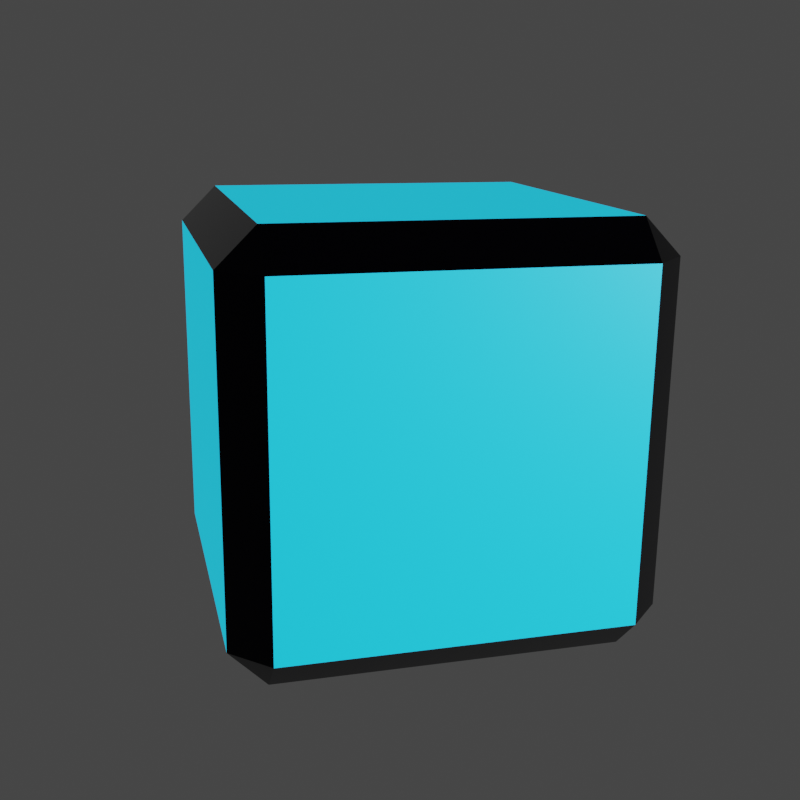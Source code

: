 # Source: ammo.blend  (saved by Blender 2.91.10; exported with 4.5.12 LTS)
import bpy
from mathutils import Matrix  # noqa: F401  (used for matrix-valued properties, if any)

bpy.ops.wm.read_factory_settings(use_empty=True)
scene = bpy.context.scene
scene.name = 'Scene'

# ---- collections
col_collection = bpy.data.collections.new('Collection'); scene.collection.children.link(col_collection)

# ---- materials (node trees are filled in below, after node groups)
mat_ammometal = bpy.data.materials.new('AmmoMetal')
mat_ammometal.use_transparent_shadow = False
mat_ammoglow = bpy.data.materials.new('AmmoGlow')
mat_ammoglow.use_transparent_shadow = False
mat_ammoboxblue = bpy.data.materials.new('AmmoBoxBlue')
mat_ammoboxblue.use_transparent_shadow = False
mat_ammoboxblack = bpy.data.materials.new('AmmoBoxBlack')
mat_ammoboxblack.use_transparent_shadow = False

# ---- material node trees
mat_ammometal.use_nodes = True; mat_ammometal.node_tree.nodes.clear()
_N = mat_ammometal.node_tree.nodes; _L = mat_ammometal.node_tree.links
n0 = _N.new('ShaderNodeBsdfPrincipled'); n0.name = 'Principled BSDF'; n0.location = (10, 300)
n0.distribution = 'GGX'
n0.subsurface_method = 'BURLEY'
n0.inputs[0].default_value = (0.001223, 0.0007142, 0.008849, 1.0)
n0.inputs[1].default_value = 0.9146
n0.inputs[2].default_value = 0.5754
n0.inputs[3].default_value = 1.45
n0.inputs[13].default_value = 0.7513
n0.inputs[27].default_value = (0.0, 0.0, 0.0, 1.0)
n0.inputs[28].default_value = 1.0
n1 = _N.new('ShaderNodeOutputMaterial'); n1.name = 'Material Output'; n1.location = (300, 300)
_L.new(n0.outputs[0], n1.inputs[0])
n1.is_active_output = True
mat_ammoglow.use_nodes = True; mat_ammoglow.node_tree.nodes.clear()
_N = mat_ammoglow.node_tree.nodes; _L = mat_ammoglow.node_tree.links
n0 = _N.new('ShaderNodeOutputMaterial'); n0.name = 'Material Output'; n0.location = (300, 300)
n1 = _N.new('ShaderNodeBsdfPrincipled'); n1.name = 'Principled BSDF'; n1.location = (10, 300)
n1.distribution = 'GGX'
n1.subsurface_method = 'BURLEY'
n1.inputs[0].default_value = (0.8, 0.7793, 0.003938, 1.0)
n1.inputs[3].default_value = 1.45
n1.inputs[27].default_value = (0.7991, 0.7758, 0.004025, 1.0)
n1.inputs[28].default_value = 21.6
_L.new(n1.outputs[0], n0.inputs[0])
n0.is_active_output = True
mat_ammoboxblue.use_nodes = True; mat_ammoboxblue.node_tree.nodes.clear()
_N = mat_ammoboxblue.node_tree.nodes; _L = mat_ammoboxblue.node_tree.links
n0 = _N.new('ShaderNodeBsdfPrincipled'); n0.name = 'Principled BSDF'; n0.location = (10, 300)
n0.distribution = 'GGX'
n0.subsurface_method = 'BURLEY'
n0.inputs[0].default_value = (0.007931, 0.4977, 0.8, 1.0)
n0.inputs[3].default_value = 1.45
n0.inputs[27].default_value = (0.008023, 0.4969, 0.7991, 1.0)
n0.inputs[28].default_value = 1.0
n1 = _N.new('ShaderNodeOutputMaterial'); n1.name = 'Material Output'; n1.location = (300, 300)
_L.new(n0.outputs[0], n1.inputs[0])
n1.is_active_output = True
mat_ammoboxblack.use_nodes = True; mat_ammoboxblack.node_tree.nodes.clear()
_N = mat_ammoboxblack.node_tree.nodes; _L = mat_ammoboxblack.node_tree.links
n0 = _N.new('ShaderNodeBsdfPrincipled'); n0.name = 'Principled BSDF'; n0.location = (10, 300)
n0.distribution = 'GGX'
n0.subsurface_method = 'BURLEY'
n0.inputs[0].default_value = (0.0007459, 0.0004899, 0.003442, 1.0)
n0.inputs[1].default_value = 0.8818
n0.inputs[2].default_value = 0.1
n0.inputs[3].default_value = 1.45
n0.inputs[13].default_value = 0.8273
n0.inputs[27].default_value = (0.0, 0.0, 0.0, 1.0)
n0.inputs[28].default_value = 1.0
n1 = _N.new('ShaderNodeOutputMaterial'); n1.name = 'Material Output'; n1.location = (300, 300)
_L.new(n0.outputs[0], n1.inputs[0])
n1.is_active_output = True

# ---- world
world_world = bpy.data.worlds.new('World'); scene.world = world_world
world_world.use_nodes = True; world_world.node_tree.nodes.clear()
_N = world_world.node_tree.nodes; _L = world_world.node_tree.links
n0 = _N.new('ShaderNodeOutputWorld'); n0.name = 'World Output'; n0.location = (300, 300)
n1 = _N.new('ShaderNodeBackground'); n1.name = 'Background'; n1.location = (10, 300)
n1.inputs[0].default_value = (0.05088, 0.05088, 0.05088, 1.0)
_L.new(n1.outputs[0], n0.inputs[0])
n0.is_active_output = True
world_world.color = (0.05088, 0.05088, 0.05088)
world_world.use_sun_shadow = False
world_world.sun_shadow_jitter_overblur = 0.0

# ---- cameras
cam_camera = bpy.data.cameras.new('Camera')
cam_camera.clip_end = 100.0
cam_camera.ortho_scale = 7.314

# ---- lights
light_light = bpy.data.lights.new('Light', 'POINT')
light_light.transmission_factor = 0.0
light_light.energy = 1000.0
light_light.shadow_soft_size = 0.1
light_light.shadow_maximum_resolution = 0.006
light_light.use_absolute_resolution = True

# ---- meshes
me_circle = bpy.data.meshes.new('Circle')
me_circle.from_pydata([(-1.012, 0.3183, 0.6047), (-1.059, 0.1984, 0.6475), (-1.073, 0.0633, 0.6523), (-1.052, -0.06648, 0.6182), (-0.9975, -0.1712, 0.5505), (-0.9192, -0.2349, 0.4595), (-0.8287, -0.2478, 0.3589), (-0.7396, -0.2081, 0.2642), (-0.6657, -0.1217, 0.1898), (-0.618, -0.001894, 0.1469), (-0.6039, 0.1332, 0.1422), (-0.6256, 0.263, 0.1762), (-0.6797, 0.3677, 0.244), (-0.758, 0.4314, 0.335), (-0.8485, 0.4443, 0.4355), (-0.9376, 0.4046, 0.5302), (-0.08794, 0.2517, 1.445), (-0.1356, 0.1319, 1.488), (-0.1497, -0.003251, 1.493), (-0.128, -0.133, 1.459), (-0.0739, -0.2377, 1.391), (0.004378, -0.3014, 1.3), (0.09494, -0.3144, 1.2), (0.184, -0.2747, 1.105), (0.258, -0.1883, 1.03), (0.3056, -0.06845, 0.9876), (0.3197, 0.06666, 0.9828), (0.298, 0.1964, 1.017), (0.2439, 0.3011, 1.085), (0.1656, 0.3648, 1.176), (0.07509, 0.3778, 1.276), (-0.01396, 0.3381, 1.371), (-0.05894, 0.2148, 1.411), (-0.0986, 0.1151, 1.446), (-0.1103, 0.002609, 1.45), (-0.09228, -0.1054, 1.422), (-0.04726, -0.1926, 1.365), (0.0179, -0.2456, 1.29), (0.09327, -0.2564, 1.206), (0.1674, -0.2233, 1.127), (0.229, -0.1514, 1.065), (0.2686, -0.05166, 1.03), (0.2803, 0.0608, 1.026), (0.2623, 0.1688, 1.054), (0.2173, 0.256, 1.11), (0.1521, 0.309, 1.186), (0.07675, 0.3198, 1.27), (0.002637, 0.2867, 1.349), (0.007762, 0.21, 1.471), (-0.0319, 0.1103, 1.507), (-0.04361, -0.002197, 1.511), (-0.02558, -0.1102, 1.483), (0.01944, -0.1974, 1.426), (0.0846, -0.2504, 1.35), (0.16, -0.2612, 1.267), (0.2341, -0.2281, 1.188), (0.2957, -0.1562, 1.126), (0.3353, -0.05646, 1.09), (0.347, 0.05599, 1.086), (0.329, 0.164, 1.115), (0.284, 0.2512, 1.171), (0.2188, 0.3042, 1.247), (0.1435, 0.315, 1.33), (0.06934, 0.2819, 1.409), (-0.01529, 0.2393, 1.499), (-0.06131, 0.1236, 1.54), (-0.07489, -0.006856, 1.545), (-0.05397, -0.1322, 1.512), (-0.001743, -0.2333, 1.447), (0.07385, -0.2948, 1.359), (0.1613, -0.3073, 1.262), (0.2473, -0.2689, 1.17), (0.3187, -0.1856, 1.098), (0.3647, -0.06981, 1.057), (0.3783, 0.06065, 1.052), (0.3574, 0.186, 1.085), (0.3052, 0.2871, 1.151), (0.2296, 0.3486, 1.239), (0.1421, 0.3611, 1.336), (0.05614, 0.3227, 1.427), (0.3902, 0.1066, 1.686), (0.368, 0.05064, 1.706), (0.3614, -0.01242, 1.708), (0.3715, -0.07299, 1.692), (0.3968, -0.1218, 1.661), (0.4333, -0.1516, 1.618), (0.4755, -0.1576, 1.571), (0.5171, -0.1391, 1.527), (0.5516, -0.09878, 1.492), (0.5739, -0.04284, 1.472), (0.5804, 0.02021, 1.47), (0.5703, 0.08078, 1.486), (0.5451, 0.1296, 1.518), (0.5086, 0.1594, 1.56), (0.4663, 0.1654, 1.607), (0.4247, 0.1469, 1.651), (0.564, -0.002808, 1.674), (0.06385, 0.2336, 1.571), (0.01784, 0.1179, 1.612), (0.1353, 0.317, 1.499), (0.3979, -0.1913, 1.17), (0.4439, -0.07552, 1.129), (0.004256, -0.01256, 1.617), (0.4575, 0.05495, 1.124), (0.02517, -0.1379, 1.584), (0.4365, 0.1803, 1.157), (0.0774, -0.239, 1.519), (0.3843, 0.2814, 1.223), (0.153, -0.3005, 1.431), (0.3087, 0.3429, 1.311), (0.2404, -0.313, 1.334), (0.2213, 0.3554, 1.408), (0.3264, -0.2746, 1.242), (1.073, 0.5801, 1.114), (0.9625, 0.6052, 1.189), (0.8406, 0.6569, 1.219), (0.7258, 0.7273, 1.201), (0.6357, 0.8056, 1.136), (0.5839, 0.88, 1.035), (0.5784, 0.9392, 0.9124), (0.62, 0.974, 0.7878), (0.7024, 0.9793, 0.6798), (0.8129, 0.9542, 0.6049), (0.9349, 0.9026, 0.5744), (1.05, 0.8322, 0.593), (1.14, 0.7538, 0.6579), (1.192, 0.6794, 0.7592), (1.197, 0.6203, 0.8815), (1.155, 0.5854, 1.006), (0.5234, -0.4407, 0.645), (0.4128, -0.4155, 0.7199), (0.2908, -0.3639, 0.7504), (0.1761, -0.2935, 0.7318), (0.08594, -0.2152, 0.6669), (0.03419, -0.1407, 0.5656), (0.0287, -0.0816, 0.4433), (0.07029, -0.04673, 0.3187), (0.1526, -0.04145, 0.2107), (0.2632, -0.06655, 0.1358), (0.3852, -0.1182, 0.1053), (0.5, -0.1886, 0.1239), (0.5901, -0.2669, 0.1888), (0.6418, -0.3414, 0.2901), (0.6473, -0.4005, 0.4123), (0.6057, -0.4354, 0.537), (0.4923, -0.4072, 0.6086), (0.4003, -0.3863, 0.6709), (0.2988, -0.3433, 0.6963), (0.2032, -0.2847, 0.6808), (0.1282, -0.2195, 0.6268), (0.08513, -0.1576, 0.5425), (0.08056, -0.1083, 0.4407), (0.1152, -0.07931, 0.337), (0.1837, -0.07491, 0.2471), (0.2758, -0.09581, 0.1848), (0.3773, -0.1388, 0.1594), (0.4728, -0.1974, 0.1749), (0.5478, -0.2626, 0.2289), (0.5909, -0.3245, 0.3132), (0.5955, -0.3738, 0.4149), (0.5608, -0.4028, 0.5187), (0.4526, -0.4809, 0.5747), (0.3606, -0.46, 0.6371), (0.2591, -0.417, 0.6624), (0.1635, -0.3584, 0.6469), (0.08851, -0.2932, 0.5929), (0.04543, -0.2313, 0.5086), (0.04086, -0.182, 0.4069), (0.07548, -0.153, 0.3031), (0.144, -0.1486, 0.2133), (0.2361, -0.1695, 0.1509), (0.3376, -0.2125, 0.1255), (0.4331, -0.2711, 0.141), (0.5081, -0.3363, 0.195), (0.5512, -0.3983, 0.2793), (0.5558, -0.4475, 0.3811), (0.5211, -0.4765, 0.4848), (0.4773, -0.5075, 0.6036), (0.3705, -0.4833, 0.676), (0.2528, -0.4334, 0.7054), (0.1419, -0.3654, 0.6874), (0.0549, -0.2898, 0.6248), (0.004929, -0.2179, 0.527), (-0.0003787, -0.1608, 0.4089), (0.03979, -0.1271, 0.2886), (0.1193, -0.122, 0.1843), (0.2261, -0.1463, 0.1119), (0.3439, -0.1962, 0.0825), (0.4547, -0.2641, 0.1005), (0.5417, -0.3398, 0.1631), (0.5917, -0.4116, 0.2609), (0.597, -0.4687, 0.379), (0.5568, -0.5024, 0.4993), (0.1948, -0.7607, 0.3332), (0.1432, -0.749, 0.3681), (0.08632, -0.7249, 0.3824), (0.03275, -0.692, 0.3737), (-0.009311, -0.6555, 0.3434), (-0.03346, -0.6207, 0.2961), (-0.03603, -0.5931, 0.2391), (-0.01662, -0.5769, 0.1809), (0.02182, -0.5744, 0.1305), (0.07342, -0.5861, 0.09553), (0.1303, -0.6102, 0.08131), (0.1839, -0.6431, 0.09), (0.226, -0.6796, 0.1203), (0.2501, -0.7144, 0.1676), (0.2527, -0.742, 0.2246), (0.2333, -0.7582, 0.2828), (0.05296, -0.7704, 0.1846), (0.4302, -0.595, 0.5634), (0.3234, -0.5707, 0.6358), (0.5097, -0.5899, 0.4591), (0.0722, -0.2095, 0.1441), (0.179, -0.2337, 0.07174), (0.2057, -0.5208, 0.6652), (0.2967, -0.2836, 0.04231), (0.09483, -0.4529, 0.6472), (0.4076, -0.3516, 0.06029), (0.007797, -0.3772, 0.5846), (0.4946, -0.4272, 0.123), (-0.04218, -0.3054, 0.4868), (0.5446, -0.4991, 0.2208), (-0.04748, -0.2483, 0.3687), (0.5499, -0.5562, 0.3388), (-0.007319, -0.2146, 0.2484), (-0.05157, 1.11, 0.3368), (-0.1849, 1.084, 0.3368), (-0.2979, 1.008, 0.3368), (-0.3734, 0.8953, 0.3368), (-0.3999, 0.762, 0.3368), (-0.3734, 0.6287, 0.3368), (-0.2979, 0.5157, 0.3368), (-0.1849, 0.4401, 0.3368), (-0.05157, 0.4136, 0.3368), (0.08173, 0.4401, 0.3368), (0.1947, 0.5157, 0.3368), (0.2703, 0.6287, 0.3368), (0.2968, 0.762, 0.3368), (0.2703, 0.8953, 0.3368), (0.1947, 1.008, 0.3368), (0.08173, 1.084, 0.3368), (-0.05157, 1.11, 1.587), (-0.1849, 1.084, 1.587), (-0.2979, 1.008, 1.587), (-0.3734, 0.8953, 1.587), (-0.3999, 0.762, 1.587), (-0.3734, 0.6287, 1.587), (-0.2979, 0.5157, 1.587), (-0.1849, 0.4401, 1.587), (-0.05157, 0.4136, 1.587), (0.08173, 0.4401, 1.587), (0.1947, 0.5157, 1.587), (0.2703, 0.6287, 1.587), (0.2968, 0.762, 1.587), (0.2703, 0.8953, 1.587), (0.1947, 1.008, 1.587), (0.08173, 1.084, 1.587), (-0.05157, 1.052, 1.587), (-0.1625, 1.03, 1.587), (-0.2566, 0.967, 1.587), (-0.3194, 0.8729, 1.587), (-0.3415, 0.762, 1.587), (-0.3194, 0.651, 1.587), (-0.2566, 0.557, 1.587), (-0.1625, 0.4941, 1.587), (-0.05157, 0.472, 1.587), (0.05938, 0.4941, 1.587), (0.1534, 0.557, 1.587), (0.2163, 0.651, 1.587), (0.2384, 0.762, 1.587), (0.2163, 0.8729, 1.587), (0.1534, 0.967, 1.587), (0.05938, 1.03, 1.587), (-0.05157, 1.052, 1.678), (-0.1625, 1.03, 1.678), (-0.2566, 0.967, 1.678), (-0.3194, 0.8729, 1.678), (-0.3415, 0.762, 1.678), (-0.3194, 0.651, 1.678), (-0.2566, 0.557, 1.678), (-0.1625, 0.4941, 1.678), (-0.05157, 0.472, 1.678), (0.05938, 0.4941, 1.678), (0.1534, 0.557, 1.678), (0.2163, 0.651, 1.678), (0.2384, 0.762, 1.678), (0.2163, 0.8729, 1.678), (0.1534, 0.967, 1.678), (0.05938, 1.03, 1.678), (-0.05157, 1.098, 1.678), (-0.1803, 1.073, 1.678), (-0.2894, 0.9998, 1.678), (-0.3623, 0.8907, 1.678), (-0.3879, 0.762, 1.678), (-0.3623, 0.6332, 1.678), (-0.2894, 0.5241, 1.678), (-0.1803, 0.4512, 1.678), (-0.05157, 0.4256, 1.678), (0.07715, 0.4512, 1.678), (0.1863, 0.5241, 1.678), (0.2592, 0.6332, 1.678), (0.2848, 0.762, 1.678), (0.2592, 0.8907, 1.678), (0.1863, 0.9998, 1.678), (0.07715, 1.073, 1.678), (-0.05157, 0.9245, 2.11), (-0.1138, 0.9122, 2.11), (-0.1665, 0.8769, 2.11), (-0.2018, 0.8242, 2.11), (-0.2141, 0.762, 2.11), (-0.2018, 0.6998, 2.11), (-0.1665, 0.647, 2.11), (-0.1138, 0.6118, 2.11), (-0.05157, 0.5994, 2.11), (0.01064, 0.6118, 2.11), (0.06338, 0.647, 2.11), (0.09862, 0.6998, 2.11), (0.111, 0.762, 2.11), (0.09862, 0.8242, 2.11), (0.06338, 0.8769, 2.11), (0.01064, 0.9122, 2.11), (-0.05157, 0.762, 2.236), (-0.05157, 1.098, 1.785), (-0.1803, 1.073, 1.785), (0.07715, 1.073, 1.785), (-0.05157, 0.4256, 1.785), (0.07715, 0.4512, 1.785), (-0.2894, 0.9998, 1.785), (0.1863, 0.5241, 1.785), (-0.3623, 0.8907, 1.785), (0.2592, 0.6332, 1.785), (-0.3879, 0.762, 1.785), (0.2848, 0.762, 1.785), (-0.3623, 0.6332, 1.785), (0.2592, 0.8907, 1.785), (-0.2894, 0.5241, 1.785), (0.1863, 0.9998, 1.785), (-0.1803, 0.4512, 1.785), (-0.1849, 1.084, 0.4376), (-0.2979, 1.008, 0.4376), (0.08173, 0.4401, 0.4376), (0.1947, 0.5157, 0.4376), (-0.3734, 0.8953, 0.4376), (0.2703, 0.6287, 0.4376), (-0.3999, 0.762, 0.4376), (0.2968, 0.762, 0.4376), (-0.3734, 0.6287, 0.4376), (0.2703, 0.8953, 0.4376), (-0.2979, 0.5157, 0.4376), (0.1947, 1.008, 0.4376), (-0.1849, 0.4401, 0.4376), (0.08173, 1.084, 0.4376), (-0.05157, 0.4136, 0.4376), (-0.05157, 1.11, 0.4376), (-1.007, 0.1946, 0.6953), (-1.021, 0.05952, 0.7001), (-0.5655, -0.005679, 0.1947), (-0.5514, 0.1294, 0.19), (-0.9991, -0.07026, 0.666), (-0.5731, 0.2592, 0.2241), (-0.945, -0.175, 0.5983), (-0.6272, 0.3639, 0.2918), (-0.8667, -0.2386, 0.5073), (-0.7054, 0.4276, 0.3828), (-0.7762, -0.2516, 0.4067), (-0.796, 0.4406, 0.4833), (-0.6871, -0.2119, 0.3121), (-0.8851, 0.4008, 0.578), (-0.6131, -0.1255, 0.2376), (-0.959, 0.3145, 0.6525), (0.9186, 0.5237, 1.152), (0.7967, 0.5754, 1.182), (0.769, 0.8727, 0.5674), (0.891, 0.821, 0.537), (0.6819, 0.6458, 1.163), (1.006, 0.7507, 0.5556), (0.5918, 0.7241, 1.099), (1.096, 0.6723, 0.6205), (0.54, 0.7985, 0.9972), (1.148, 0.5979, 0.7217), (0.5345, 0.8577, 0.875), (1.153, 0.5388, 0.844), (0.5761, 0.8925, 0.7504), (1.112, 0.5039, 0.9686), (0.6585, 0.8978, 0.6424), (1.029, 0.4986, 1.077)], [], [(356, 355, 17, 18), (358, 357, 25, 26), (359, 356, 18, 19), (360, 358, 26, 27), (361, 359, 19, 20), (362, 360, 27, 28), (363, 361, 20, 21), (364, 362, 28, 29), (365, 363, 21, 22), (366, 364, 29, 30), (367, 365, 22, 23), (368, 366, 30, 31), (369, 367, 23, 24), (355, 370, 16, 17), (370, 368, 31, 16), (357, 369, 24, 25), (24, 23, 39, 40), (17, 16, 32, 33), (16, 31, 47, 32), (25, 24, 40, 41), (18, 17, 33, 34), (26, 25, 41, 42), (19, 18, 34, 35), (27, 26, 42, 43), (20, 19, 35, 36), (28, 27, 43, 44), (21, 20, 36, 37), (29, 28, 44, 45), (22, 21, 37, 38), (30, 29, 45, 46), (23, 22, 38, 39), (31, 30, 46, 47), (45, 44, 60, 61), (38, 37, 53, 54), (46, 45, 61, 62), (39, 38, 54, 55), (47, 46, 62, 63), (40, 39, 55, 56), (33, 32, 48, 49), (32, 47, 63, 48), (41, 40, 56, 57), (34, 33, 49, 50), (42, 41, 57, 58), (35, 34, 50, 51), (43, 42, 58, 59), (36, 35, 51, 52), (44, 43, 59, 60), (37, 36, 52, 53), (59, 58, 74, 75), (52, 51, 67, 68), (60, 59, 75, 76), (53, 52, 68, 69), (61, 60, 76, 77), (54, 53, 69, 70), (62, 61, 77, 78), (55, 54, 70, 71), (63, 62, 78, 79), (56, 55, 71, 72), (49, 48, 64, 65), (48, 63, 79, 64), (57, 56, 72, 73), (50, 49, 65, 66), (58, 57, 73, 74), (51, 50, 66, 67), (98, 97, 80, 81), (97, 99, 95, 80), (101, 100, 88, 89), (102, 98, 81, 82), (103, 101, 89, 90), (104, 102, 82, 83), (105, 103, 90, 91), (106, 104, 83, 84), (107, 105, 91, 92), (108, 106, 84, 85), (109, 107, 92, 93), (110, 108, 85, 86), (111, 109, 93, 94), (112, 110, 86, 87), (99, 111, 94, 95), (100, 112, 87, 88), (86, 85, 96), (94, 93, 96), (87, 86, 96), (95, 94, 96), (88, 87, 96), (81, 80, 96), (80, 95, 96), (89, 88, 96), (82, 81, 96), (90, 89, 96), (83, 82, 96), (91, 90, 96), (84, 83, 96), (92, 91, 96), (85, 84, 96), (93, 92, 96), (1, 2, 3, 4, 5, 6, 7, 8, 9, 10, 11, 12, 13, 14, 15, 0), (72, 71, 112, 100), (79, 78, 111, 99), (71, 70, 110, 112), (78, 77, 109, 111), (70, 69, 108, 110), (77, 76, 107, 109), (69, 68, 106, 108), (76, 75, 105, 107), (68, 67, 104, 106), (75, 74, 103, 105), (67, 66, 102, 104), (74, 73, 101, 103), (66, 65, 98, 102), (73, 72, 100, 101), (64, 79, 99, 97), (65, 64, 97, 98), (372, 371, 130, 131), (374, 373, 138, 139), (375, 372, 131, 132), (376, 374, 139, 140), (377, 375, 132, 133), (378, 376, 140, 141), (379, 377, 133, 134), (380, 378, 141, 142), (381, 379, 134, 135), (382, 380, 142, 143), (383, 381, 135, 136), (384, 382, 143, 144), (385, 383, 136, 137), (371, 386, 129, 130), (386, 384, 144, 129), (373, 385, 137, 138), (137, 136, 152, 153), (130, 129, 145, 146), (129, 144, 160, 145), (138, 137, 153, 154), (131, 130, 146, 147), (139, 138, 154, 155), (132, 131, 147, 148), (140, 139, 155, 156), (133, 132, 148, 149), (141, 140, 156, 157), (134, 133, 149, 150), (142, 141, 157, 158), (135, 134, 150, 151), (143, 142, 158, 159), (136, 135, 151, 152), (144, 143, 159, 160), (158, 157, 173, 174), (151, 150, 166, 167), (159, 158, 174, 175), (152, 151, 167, 168), (160, 159, 175, 176), (153, 152, 168, 169), (146, 145, 161, 162), (145, 160, 176, 161), (154, 153, 169, 170), (147, 146, 162, 163), (155, 154, 170, 171), (148, 147, 163, 164), (156, 155, 171, 172), (149, 148, 164, 165), (157, 156, 172, 173), (150, 149, 165, 166), (172, 171, 187, 188), (165, 164, 180, 181), (173, 172, 188, 189), (166, 165, 181, 182), (174, 173, 189, 190), (167, 166, 182, 183), (175, 174, 190, 191), (168, 167, 183, 184), (176, 175, 191, 192), (169, 168, 184, 185), (162, 161, 177, 178), (161, 176, 192, 177), (170, 169, 185, 186), (163, 162, 178, 179), (171, 170, 186, 187), (164, 163, 179, 180), (211, 210, 193, 194), (210, 212, 208, 193), (214, 213, 201, 202), (215, 211, 194, 195), (216, 214, 202, 203), (217, 215, 195, 196), (218, 216, 203, 204), (219, 217, 196, 197), (220, 218, 204, 205), (221, 219, 197, 198), (222, 220, 205, 206), (223, 221, 198, 199), (224, 222, 206, 207), (225, 223, 199, 200), (212, 224, 207, 208), (213, 225, 200, 201), (199, 198, 209), (207, 206, 209), (200, 199, 209), (208, 207, 209), (201, 200, 209), (194, 193, 209), (193, 208, 209), (202, 201, 209), (195, 194, 209), (203, 202, 209), (196, 195, 209), (204, 203, 209), (197, 196, 209), (205, 204, 209), (198, 197, 209), (206, 205, 209), (114, 115, 116, 117, 118, 119, 120, 121, 122, 123, 124, 125, 126, 127, 128, 113), (185, 184, 225, 213), (192, 191, 224, 212), (184, 183, 223, 225), (191, 190, 222, 224), (183, 182, 221, 223), (190, 189, 220, 222), (182, 181, 219, 221), (189, 188, 218, 220), (181, 180, 217, 219), (188, 187, 216, 218), (180, 179, 215, 217), (187, 186, 214, 216), (179, 178, 211, 215), (186, 185, 213, 214), (177, 192, 212, 210), (178, 177, 210, 211), (340, 339, 243, 244), (342, 341, 251, 252), (343, 340, 244, 245), (344, 342, 252, 253), (345, 343, 245, 246), (346, 344, 253, 254), (347, 345, 246, 247), (348, 346, 254, 255), (349, 347, 247, 248), (350, 348, 255, 256), (351, 349, 248, 249), (352, 350, 256, 257), (353, 351, 249, 250), (339, 354, 242, 243), (354, 352, 257, 242), (341, 353, 250, 251), (250, 249, 265, 266), (243, 242, 258, 259), (242, 257, 273, 258), (251, 250, 266, 267), (244, 243, 259, 260), (252, 251, 267, 268), (245, 244, 260, 261), (253, 252, 268, 269), (246, 245, 261, 262), (254, 253, 269, 270), (247, 246, 262, 263), (255, 254, 270, 271), (248, 247, 263, 264), (256, 255, 271, 272), (249, 248, 264, 265), (257, 256, 272, 273), (271, 270, 286, 287), (264, 263, 279, 280), (272, 271, 287, 288), (265, 264, 280, 281), (273, 272, 288, 289), (266, 265, 281, 282), (259, 258, 274, 275), (258, 273, 289, 274), (267, 266, 282, 283), (260, 259, 275, 276), (268, 267, 283, 284), (261, 260, 276, 277), (269, 268, 284, 285), (262, 261, 277, 278), (270, 269, 285, 286), (263, 262, 278, 279), (285, 284, 300, 301), (278, 277, 293, 294), (286, 285, 301, 302), (279, 278, 294, 295), (287, 286, 302, 303), (280, 279, 295, 296), (288, 287, 303, 304), (281, 280, 296, 297), (289, 288, 304, 305), (282, 281, 297, 298), (275, 274, 290, 291), (274, 289, 305, 290), (283, 282, 298, 299), (276, 275, 291, 292), (284, 283, 299, 300), (277, 276, 292, 293), (324, 323, 306, 307), (323, 325, 321, 306), (327, 326, 314, 315), (328, 324, 307, 308), (329, 327, 315, 316), (330, 328, 308, 309), (331, 329, 316, 317), (332, 330, 309, 310), (333, 331, 317, 318), (334, 332, 310, 311), (335, 333, 318, 319), (336, 334, 311, 312), (337, 335, 319, 320), (338, 336, 312, 313), (325, 337, 320, 321), (326, 338, 313, 314), (312, 311, 322), (320, 319, 322), (313, 312, 322), (321, 320, 322), (314, 313, 322), (307, 306, 322), (306, 321, 322), (315, 314, 322), (308, 307, 322), (316, 315, 322), (309, 308, 322), (317, 316, 322), (310, 309, 322), (318, 317, 322), (311, 310, 322), (319, 318, 322), (227, 228, 229, 230, 231, 232, 233, 234, 235, 236, 237, 238, 239, 240, 241, 226), (298, 297, 338, 326), (305, 304, 337, 325), (297, 296, 336, 338), (304, 303, 335, 337), (296, 295, 334, 336), (303, 302, 333, 335), (295, 294, 332, 334), (302, 301, 331, 333), (294, 293, 330, 332), (301, 300, 329, 331), (293, 292, 328, 330), (300, 299, 327, 329), (292, 291, 324, 328), (299, 298, 326, 327), (290, 305, 325, 323), (291, 290, 323, 324), (235, 234, 353, 341), (226, 241, 352, 354), (227, 226, 354, 339), (234, 233, 351, 353), (241, 240, 350, 352), (233, 232, 349, 351), (240, 239, 348, 350), (232, 231, 347, 349), (239, 238, 346, 348), (231, 230, 345, 347), (238, 237, 344, 346), (230, 229, 343, 345), (237, 236, 342, 344), (229, 228, 340, 343), (236, 235, 341, 342), (228, 227, 339, 340), (9, 8, 369, 357), (0, 15, 368, 370), (1, 0, 370, 355), (8, 7, 367, 369), (15, 14, 366, 368), (7, 6, 365, 367), (14, 13, 364, 366), (6, 5, 363, 365), (13, 12, 362, 364), (5, 4, 361, 363), (12, 11, 360, 362), (4, 3, 359, 361), (11, 10, 358, 360), (3, 2, 356, 359), (10, 9, 357, 358), (2, 1, 355, 356), (122, 121, 385, 373), (113, 128, 384, 386), (114, 113, 386, 371), (121, 120, 383, 385), (128, 127, 382, 384), (120, 119, 381, 383), (127, 126, 380, 382), (119, 118, 379, 381), (126, 125, 378, 380), (118, 117, 377, 379), (125, 124, 376, 378), (117, 116, 375, 377), (124, 123, 374, 376), (116, 115, 372, 375), (123, 122, 373, 374), (115, 114, 371, 372)])
me_circle.polygons.foreach_set('material_index', [0, 0, 0, 0, 0, 0, 0, 0, 0, 0, 0, 0, 0, 0, 0, 0, 0, 0, 0, 0, 0, 0, 0, 0, 0, 0, 0, 0, 0, 0, 0, 0, 1, 1, 1, 1, 1, 1, 1, 1, 1, 1, 1, 1, 1, 1, 1, 1, 0, 0, 0, 0, 0, 0, 0, 0, 0, 0, 0, 0, 0, 0, 0, 0, 0, 0, 0, 0, 0, 0, 0, 0, 0, 0, 0, 0, 0, 0, 0, 0, 1, 1, 1, 1, 1, 1, 1, 1, 1, 1, 1, 1, 1, 1, 1, 1, 0, 1, 1, 1, 1, 1, 1, 1, 1, 1, 1, 1, 1, 1, 1, 1, 1, 0, 0, 0, 0, 0, 0, 0, 0, 0, 0, 0, 0, 0, 0, 0, 0, 0, 0, 0, 0, 0, 0, 0, 0, 0, 0, 0, 0, 0, 0, 0, 0, 1, 1, 1, 1, 1, 1, 1, 1, 1, 1, 1, 1, 1, 1, 1, 1, 0, 0, 0, 0, 0, 0, 0, 0, 0, 0, 0, 0, 0, 0, 0, 0, 0, 0, 0, 0, 0, 0, 0, 0, 0, 0, 0, 0, 0, 0, 0, 0, 1, 1, 1, 1, 1, 1, 1, 1, 1, 1, 1, 1, 1, 1, 1, 1, 0, 1, 1, 1, 1, 1, 1, 1, 1, 1, 1, 1, 1, 1, 1, 1, 1, 0, 0, 0, 0, 0, 0, 0, 0, 0, 0, 0, 0, 0, 0, 0, 0, 0, 0, 0, 0, 0, 0, 0, 0, 0, 0, 0, 0, 0, 0, 0, 0, 1, 1, 1, 1, 1, 1, 1, 1, 1, 1, 1, 1, 1, 1, 1, 1, 0, 0, 0, 0, 0, 0, 0, 0, 0, 0, 0, 0, 0, 0, 0, 0, 0, 0, 0, 0, 0, 0, 0, 0, 0, 0, 0, 0, 0, 0, 0, 0, 1, 1, 1, 1, 1, 1, 1, 1, 1, 1, 1, 1, 1, 1, 1, 1, 0, 1, 1, 1, 1, 1, 1, 1, 1, 1, 1, 1, 1, 1, 1, 1, 1, 1, 1, 1, 1, 1, 1, 1, 1, 1, 1, 1, 1, 1, 1, 1, 1, 1, 1, 1, 1, 1, 1, 1, 1, 1, 1, 1, 1, 1, 1, 1, 1, 1, 1, 1, 1, 1, 1, 1, 1, 1, 1, 1, 1, 1, 1, 1, 1])
_uv = me_circle.uv_layers.new(name='UVMap')
_uv.uv.foreach_set('vector', [0.0, 0.0, 0.0, 0.0, 0.0, 0.0, 0.0, 0.0, 0.0, 0.0, 0.0, 0.0, 0.0, 0.0, 0.0, 0.0, 0.0, 0.0, 0.0, 0.0, 0.0, 0.0, 0.0, 0.0, 0.0, 0.0, 0.0, 0.0, 0.0, 0.0, 0.0, 0.0, 0.0, 0.0, 0.0, 0.0, 0.0, 0.0, 0.0, 0.0, 0.0, 0.0, 0.0, 0.0, 0.0, 0.0, 0.0, 0.0, 0.0, 0.0, 0.0, 0.0, 0.0, 0.0, 0.0, 0.0, 0.0, 0.0, 0.0, 0.0, 0.0, 0.0, 0.0, 0.0, 0.0, 0.0, 0.0, 0.0, 0.0, 0.0, 0.0, 0.0, 0.0, 0.0, 0.0, 0.0, 0.0, 0.0, 0.0, 0.0, 0.0, 0.0, 0.0, 0.0, 0.0, 0.0, 0.0, 0.0, 0.0, 0.0, 0.0, 0.0, 0.0, 0.0, 0.0, 0.0, 0.0, 0.0, 0.0, 0.0, 0.0, 0.0, 0.0, 0.0, 0.0, 0.0, 0.0, 0.0, 0.0, 0.0, 0.0, 0.0, 0.0, 0.0, 0.0, 0.0, 0.0, 0.0, 0.0, 0.0, 0.0, 0.0, 0.0, 0.0, 0.0, 0.0, 0.0, 0.0, 0.0, 0.0, 0.0, 0.0, 0.0, 0.0, 0.0, 0.0, 0.0, 0.0, 0.0, 0.0, 0.0, 0.0, 0.0, 0.0, 0.0, 0.0, 0.0, 0.0, 0.0, 0.0, 0.0, 0.0, 0.0, 0.0, 0.0, 0.0, 0.0, 0.0, 0.0, 0.0, 0.0, 0.0, 0.0, 0.0, 0.0, 0.0, 0.0, 0.0, 0.0, 0.0, 0.0, 0.0, 0.0, 0.0, 0.0, 0.0, 0.0, 0.0, 0.0, 0.0, 0.0, 0.0, 0.0, 0.0, 0.0, 0.0, 0.0, 0.0, 0.0, 0.0, 0.0, 0.0, 0.0, 0.0, 0.0, 0.0, 0.0, 0.0, 0.0, 0.0, 0.0, 0.0, 0.0, 0.0, 0.0, 0.0, 0.0, 0.0, 0.0, 0.0, 0.0, 0.0, 0.0, 0.0, 0.0, 0.0, 0.0, 0.0, 0.0, 0.0, 0.0, 0.0, 0.0, 0.0, 0.0, 0.0, 0.0, 0.0, 0.0, 0.0, 0.0, 0.0, 0.0, 0.0, 0.0, 0.0, 0.0, 0.0, 0.0, 0.0, 0.0, 0.0, 0.0, 0.0, 0.0, 0.0, 0.0, 0.0, 0.0, 0.0, 0.0, 0.0, 0.0, 0.0, 0.0, 0.0, 0.0, 0.0, 0.0, 0.0, 0.0, 0.0, 0.0, 0.0, 0.0, 0.0, 0.0, 0.0, 0.0, 0.0, 0.0, 0.0, 0.0, 0.0, 0.0, 0.0, 0.0, 0.0, 0.0, 0.0, 0.0, 0.0, 0.0, 0.0, 0.0, 0.0, 0.0, 0.0, 0.0, 0.0, 0.0, 0.0, 0.0, 0.0, 0.0, 0.0, 0.0, 0.0, 0.0, 0.0, 0.0, 0.0, 0.0, 0.0, 0.0, 0.0, 0.0, 0.0, 0.0, 0.0, 0.0, 0.0, 0.0, 0.0, 0.0, 0.0, 0.0, 0.0, 0.0, 0.0, 0.0, 0.0, 0.0, 0.0, 0.0, 0.0, 0.0, 0.0, 0.0, 0.0, 0.0, 0.0, 0.0, 0.0, 0.0, 0.0, 0.0, 0.0, 0.0, 0.0, 0.0, 0.0, 0.0, 0.0, 0.0, 0.0, 0.0, 0.0, 0.0, 0.0, 0.0, 0.0, 0.0, 0.0, 0.0, 0.0, 0.0, 0.0, 0.0, 0.0, 0.0, 0.0, 0.0, 0.0, 0.0, 0.0, 0.0, 0.0, 0.0, 0.0, 0.0, 0.0, 0.0, 0.0, 0.0, 0.0, 0.0, 0.0, 0.0, 0.0, 0.0, 0.0, 0.0, 0.0, 0.0, 0.0, 0.0, 0.0, 0.0, 0.0, 0.0, 0.0, 0.0, 0.0, 0.0, 0.0, 0.0, 0.0, 0.0, 0.0, 0.0, 0.0, 0.0, 0.0, 0.0, 0.0, 0.0, 0.0, 0.0, 0.0, 0.0, 0.0, 0.0, 0.0, 0.0, 0.0, 0.0, 0.0, 0.0, 0.0, 0.0, 0.0, 0.0, 0.0, 0.0, 0.0, 0.0, 0.0, 0.0, 0.0, 0.0, 0.0, 0.0, 0.0, 0.0, 0.0, 0.0, 0.0, 0.0, 0.0, 0.0, 0.0, 0.0, 0.0, 0.0, 0.0, 0.0, 0.0, 0.0, 0.0, 0.0, 0.0, 0.0, 0.0, 0.0, 0.0, 0.0, 0.0, 0.0, 0.0, 0.0, 0.0, 0.0, 0.0, 0.0, 0.0, 0.0, 0.0, 0.0, 0.0, 0.0, 0.0, 0.0, 0.0, 0.0, 0.0, 0.0, 0.0, 0.0, 0.0, 0.0, 0.0, 0.0, 0.0, 0.0, 0.0, 0.0, 0.0, 0.0, 0.0, 0.0, 0.0, 0.0, 0.0, 0.0, 0.0, 0.0, 0.0, 0.0, 0.0, 0.0, 0.0, 0.0, 0.0, 0.0, 0.0, 0.0, 0.0, 0.0, 0.0, 0.0, 0.0, 0.0, 0.0, 0.0, 0.0, 0.0, 0.0, 0.0, 0.0, 0.0, 0.0, 0.0, 0.0, 0.0, 0.0, 0.0, 0.0, 0.0, 0.0, 0.0, 0.0, 0.0, 0.0, 0.0, 0.0, 0.0, 0.0, 0.0, 0.0, 0.0, 0.0, 0.0, 0.0, 0.0, 0.0, 0.0, 0.0, 0.0, 0.0, 0.0, 0.0, 0.0, 0.0, 0.0, 0.0, 0.0, 0.0, 0.0, 0.0, 0.0, 0.0, 0.0, 0.0, 0.0, 0.0, 0.0, 0.0, 0.0, 0.0, 0.0, 0.0, 0.0, 0.0, 0.0, 0.0, 0.0, 0.0, 0.0, 0.0, 0.0, 0.0, 0.0, 0.0, 0.0, 0.0, 0.0, 0.0, 0.0, 0.0, 0.0, 0.0, 0.0, 0.0, 0.0, 0.0, 0.0, 0.0, 0.0, 0.0, 0.0, 0.0, 0.0, 0.0, 0.0, 0.0, 0.0, 0.0, 0.0, 0.0, 0.0, 0.0, 0.0, 0.0, 0.0, 0.0, 0.0, 0.0, 0.0, 0.0, 0.0, 0.0, 0.0, 0.0, 0.0, 0.0, 0.0, 0.0, 0.0, 0.0, 0.0, 0.0, 0.0, 0.0, 0.0, 0.0, 0.0, 0.0, 0.0, 0.0, 0.0, 0.0, 0.0, 0.0, 0.0, 0.0, 0.0, 0.0, 0.0, 0.0, 0.0, 0.0, 0.0, 0.0, 0.0, 0.0, 0.0, 0.0, 0.0, 0.0, 0.0, 0.0, 0.0, 0.0, 0.0, 0.0, 0.0, 0.0, 0.0, 0.0, 0.0, 0.0, 0.0, 0.0, 0.0, 0.0, 0.0, 0.0, 0.0, 0.0, 0.0, 0.0, 0.0, 0.0, 0.0, 0.0, 0.0, 0.0, 0.0, 0.0, 0.0, 0.0, 0.0, 0.0, 0.0, 0.0, 0.0, 0.0, 0.0, 0.0, 0.0, 0.0, 0.0, 0.0, 0.0, 0.0, 0.0, 0.0, 0.0, 0.0, 0.0, 0.0, 0.0, 0.0, 0.0, 0.0, 0.0, 0.0, 0.0, 0.0, 0.0, 0.0, 0.0, 0.0, 0.0, 0.0, 0.0, 0.0, 0.0, 0.0, 0.0, 0.0, 0.0, 0.0, 0.0, 0.0, 0.0, 0.0, 0.0, 0.0, 0.0, 0.0, 0.0, 0.0, 0.0, 0.0, 0.0, 0.0, 0.0, 0.0, 0.0, 0.0, 0.0, 0.0, 0.0, 0.0, 0.0, 0.0, 0.0, 0.0, 0.0, 0.0, 0.0, 0.0, 0.0, 0.0, 0.0, 0.0, 0.0, 0.0, 0.0, 0.0, 0.0, 0.0, 0.0, 0.0, 0.0, 0.0, 0.0, 0.0, 0.0, 0.0, 0.0, 0.0, 0.0, 0.0, 0.0, 0.0, 0.0, 0.0, 0.0, 0.0, 0.0, 0.0, 0.0, 0.0, 0.0, 0.0, 0.0, 0.0, 0.0, 0.0, 0.0, 0.0, 0.0, 0.0, 0.0, 0.0, 0.0, 0.0, 0.0, 0.0, 0.0, 0.0, 0.0, 0.0, 0.0, 0.0, 0.0, 0.0, 0.0, 0.0, 0.0, 0.0, 0.0, 0.0, 0.0, 0.0, 0.0, 0.0, 0.0, 0.0, 0.0, 0.0, 0.0, 0.0, 0.0, 0.0, 0.0, 0.0, 0.0, 0.0, 0.0, 0.0, 0.0, 0.0, 0.0, 0.0, 0.0, 0.0, 0.0, 0.0, 0.0, 0.0, 0.0, 0.0, 0.0, 0.0, 0.0, 0.0, 0.0, 0.0, 0.0, 0.0, 0.0, 0.0, 0.0, 0.0, 0.0, 0.0, 0.0, 0.0, 0.0, 0.0, 0.0, 0.0, 0.0, 0.0, 0.0, 0.0, 0.0, 0.0, 0.0, 0.0, 0.0, 0.0, 0.0, 0.0, 0.0, 0.0, 0.0, 0.0, 0.0, 0.0, 0.0, 0.0, 0.0, 0.0, 0.0, 0.0, 0.0, 0.0, 0.0, 0.0, 0.0, 0.0, 0.0, 0.0, 0.0, 0.0, 0.0, 0.0, 0.0, 0.0, 0.0, 0.0, 0.0, 0.0, 0.0, 0.0, 0.0, 0.0, 0.0, 0.0, 0.0, 0.0, 0.0, 0.0, 0.0, 0.0, 0.0, 0.0, 0.0, 0.0, 0.0, 0.0, 0.0, 0.0, 0.0, 0.0, 0.0, 0.0, 0.0, 0.0, 0.0, 0.0, 0.0, 0.0, 0.0, 0.0, 0.0, 0.0, 0.0, 0.0, 0.0, 0.0, 0.0, 0.0, 0.0, 0.0, 0.0, 0.0, 0.0, 0.0, 0.0, 0.0, 0.0, 0.0, 0.0, 0.0, 0.0, 0.0, 0.0, 0.0, 0.0, 0.0, 0.0, 0.0, 0.0, 0.0, 0.0, 0.0, 0.0, 0.0, 0.0, 0.0, 0.0, 0.0, 0.0, 0.0, 0.0, 0.0, 0.0, 0.0, 0.0, 0.0, 0.0, 0.0, 0.0, 0.0, 0.0, 0.0, 0.0, 0.0, 0.0, 0.0, 0.0, 0.0, 0.0, 0.0, 0.0, 0.0, 0.0, 0.0, 0.0, 0.0, 0.0, 0.0, 0.0, 0.0, 0.0, 0.0, 0.0, 0.0, 0.0, 0.0, 0.0, 0.0, 0.0, 0.0, 0.0, 0.0, 0.0, 0.0, 0.0, 0.0, 0.0, 0.0, 0.0, 0.0, 0.0, 0.0, 0.0, 0.0, 0.0, 0.0, 0.0, 0.0, 0.0, 0.0, 0.0, 0.0, 0.0, 0.0, 0.0, 0.0, 0.0, 0.0, 0.0, 0.0, 0.0, 0.0, 0.0, 0.0, 0.0, 0.0, 0.0, 0.0, 0.0, 0.0, 0.0, 0.0, 0.0, 0.0, 0.0, 0.0, 0.0, 0.0, 0.0, 0.0, 0.0, 0.0, 0.0, 0.0, 0.0, 0.0, 0.0, 0.0, 0.0, 0.0, 0.0, 0.0, 0.0, 0.0, 0.0, 0.0, 0.0, 0.0, 0.0, 0.0, 0.0, 0.0, 0.0, 0.0, 0.0, 0.0, 0.0, 0.0, 0.0, 0.0, 0.0, 0.0, 0.0, 0.0, 0.0, 0.0, 0.0, 0.0, 0.0, 0.0, 0.0, 0.0, 0.0, 0.0, 0.0, 0.0, 0.0, 0.0, 0.0, 0.0, 0.0, 0.0, 0.0, 0.0, 0.0, 0.0, 0.0, 0.0, 0.0, 0.0, 0.0, 0.0, 0.0, 0.0, 0.0, 0.0, 0.0, 0.0, 0.0, 0.0, 0.0, 0.0, 0.0, 0.0, 0.0, 0.0, 0.0, 0.0, 0.0, 0.0, 0.0, 0.0, 0.0, 0.0, 0.0, 0.0, 0.0, 0.0, 0.0, 0.0, 0.0, 0.0, 0.0, 0.0, 0.0, 0.0, 0.0, 0.0, 0.0, 0.0, 0.0, 0.0, 0.0, 0.0, 0.0, 0.0, 0.0, 0.0, 0.0, 0.0, 0.0, 0.0, 0.0, 0.0, 0.0, 0.0, 0.0, 0.0, 0.0, 0.0, 0.0, 0.0, 0.0, 0.0, 0.0, 0.0, 0.0, 0.0, 0.0, 0.0, 0.0, 0.0, 0.0, 0.0, 0.0, 0.0, 0.0, 0.0, 0.0, 0.0, 0.0, 0.0, 0.0, 0.0, 0.0, 0.0, 0.0, 0.0, 0.0, 0.0, 0.0, 0.0, 0.0, 0.0, 0.0, 0.0, 0.0, 0.0, 0.0, 0.0, 0.0, 0.0, 0.0, 0.0, 0.0, 0.0, 0.0, 0.0, 0.0, 0.0, 0.0, 0.0, 0.0, 0.0, 0.0, 0.0, 0.0, 0.0, 0.0, 0.0, 0.0, 0.0, 0.0, 0.0, 0.0, 0.0, 0.0, 0.0, 0.0, 0.0, 0.0, 0.0, 0.0, 0.0, 0.0, 0.0, 0.0, 0.0, 0.0, 0.0, 0.0, 0.0, 0.0, 0.0, 0.0, 0.0, 0.0, 0.0, 0.0, 0.0, 0.0, 0.0, 0.0, 0.0, 0.0, 0.0, 0.0, 0.0, 0.0, 0.0, 0.0, 0.0, 0.0, 0.0, 0.0, 0.0, 0.0, 0.0, 0.0, 0.0, 0.0, 0.0, 0.0, 0.0, 0.0, 0.0, 0.0, 0.0, 0.0, 0.0, 0.0, 0.0, 0.0, 0.0, 0.0, 0.0, 0.0, 0.0, 0.0, 0.0, 0.0, 0.0, 0.0, 0.0, 0.0, 0.0, 0.0, 0.0, 0.0, 0.0, 0.0, 0.0, 0.0, 0.0, 0.0, 0.0, 0.0, 0.0, 0.0, 0.0, 0.0, 0.0, 0.0, 0.0, 0.0, 0.0, 0.0, 0.0, 0.0, 0.0, 0.0, 0.0, 0.0, 0.0, 0.0, 0.0, 0.0, 0.0, 0.0, 0.0, 0.0, 0.0, 0.0, 0.0, 0.0, 0.0, 0.0, 0.0, 0.0, 0.0, 0.0, 0.0, 0.0, 0.0, 0.0, 0.0, 0.0, 0.0, 0.0, 0.0, 0.0, 0.0, 0.0, 0.0, 0.0, 0.0, 0.0, 0.0, 0.0, 0.0, 0.0, 0.0, 0.0, 0.0, 0.0, 0.0, 0.0, 0.0, 0.0, 0.0, 0.0, 0.0, 0.0, 0.0, 0.0, 0.0, 0.0, 0.0, 0.0, 0.0, 0.0, 0.0, 0.0, 0.0, 0.0, 0.0, 0.0, 0.0, 0.0, 0.0, 0.0, 0.0, 0.0, 0.0, 0.0, 0.0, 0.0, 0.0, 0.0, 0.0, 0.0, 0.0, 0.0, 0.0, 0.0, 0.0, 0.0, 0.0, 0.0, 0.0, 0.0, 0.0, 0.0, 0.0, 0.0, 0.0, 0.0, 0.0, 0.0, 0.0, 0.0, 0.0, 0.0, 0.0, 0.0, 0.0, 0.0, 0.0, 0.0, 0.0, 0.0, 0.0, 0.0, 0.0, 0.0, 0.0, 0.0, 0.0, 0.0, 0.0, 0.0, 0.0, 0.0, 0.0, 0.0, 0.0, 0.0, 0.0, 0.0, 0.0, 0.0, 0.0, 0.0, 0.0, 0.0, 0.0, 0.0, 0.0, 0.0, 0.0, 0.0, 0.0, 0.0, 0.0, 0.0, 0.0, 0.0, 0.0, 0.0, 0.0, 0.0, 0.0, 0.0, 0.0, 0.0, 0.0, 0.0, 0.0, 0.0, 0.0, 0.0, 0.0, 0.0, 0.0, 0.0, 0.0, 0.0, 0.0, 0.0, 0.0, 0.0, 0.0, 0.0, 0.0, 0.0, 0.0, 0.0, 0.0, 0.0, 0.0, 0.0, 0.0, 0.0, 0.0, 0.0, 0.0, 0.0, 0.0, 0.0, 0.0, 0.0, 0.0, 0.0, 0.0, 0.0, 0.0, 0.0, 0.0, 0.0, 0.0, 0.0, 0.0, 0.0, 0.0, 0.0, 0.0, 0.0, 0.0, 0.0, 0.0, 0.0, 0.0, 0.0, 0.0, 0.0, 0.0, 0.0, 0.0, 0.0, 0.0, 0.0, 0.0, 0.0, 0.0, 0.0, 0.0, 0.0, 0.0, 0.0, 0.0, 0.0, 0.0, 0.0, 0.0, 0.0, 0.0, 0.0, 0.0, 0.0, 0.0, 0.0, 0.0, 0.0, 0.0, 0.0, 0.0, 0.0, 0.0, 0.0, 0.0, 0.0, 0.0, 0.0, 0.0, 0.0, 0.0, 0.0, 0.0, 0.0, 0.0, 0.0, 0.0, 0.0, 0.0, 0.0, 0.0, 0.0, 0.0, 0.0, 0.0, 0.0, 0.0, 0.0, 0.0, 0.0, 0.0, 0.0, 0.0, 0.0, 0.0, 0.0, 0.0, 0.0, 0.0, 0.0, 0.0, 0.0, 0.0, 0.0, 0.0, 0.0, 0.0, 0.0, 0.0, 0.0, 0.0, 0.0, 0.0, 0.0, 0.0, 0.0, 0.0, 0.0, 0.0, 0.0, 0.0, 0.0, 0.0, 0.0, 0.0, 0.0, 0.0, 0.0, 0.0, 0.0, 0.0, 0.0, 0.0, 0.0, 0.0, 0.0, 0.0, 0.0, 0.0, 0.0, 0.0, 0.0, 0.0, 0.0, 0.0, 0.0, 0.0, 0.0, 0.0, 0.0, 0.0, 0.0, 0.0, 0.0, 0.0, 0.0, 0.0, 0.0, 0.0, 0.0, 0.0, 0.0, 0.0, 0.0, 0.0, 0.0, 0.0, 0.0, 0.0, 0.0, 0.0, 0.0, 0.0, 0.0, 0.0, 0.0, 0.0, 0.0, 0.0, 0.0, 0.0, 0.0, 0.0, 0.0, 0.0, 0.0, 0.0, 0.0, 0.0, 0.0, 0.0, 0.0, 0.0, 0.0, 0.0, 0.0, 0.0, 0.0, 0.0, 0.0, 0.0, 0.0, 0.0, 0.0, 0.0, 0.0, 0.0, 0.0, 0.0, 0.0, 0.0, 0.0, 0.0, 0.0, 0.0, 0.0, 0.0, 0.0, 0.0, 0.0, 0.0, 0.0, 0.0, 0.0, 0.0, 0.0, 0.0, 0.0, 0.0, 0.0, 0.0, 0.0, 0.0, 0.0, 0.0, 0.0, 0.0, 0.0, 0.0, 0.0, 0.0, 0.0, 0.0, 0.0, 0.0, 0.0, 0.0, 0.0, 0.0, 0.0, 0.0, 0.0, 0.0, 0.0, 0.0, 0.0, 0.0, 0.0, 0.0, 0.0, 0.0, 0.0, 0.0, 0.0, 0.0, 0.0, 0.0, 0.0, 0.0, 0.0, 0.0, 0.0, 0.0, 0.0, 0.0, 0.0, 0.0, 0.0, 0.0, 0.0, 0.0, 0.0, 0.0, 0.0, 0.0, 0.0, 0.0, 0.0, 0.0, 0.0, 0.0, 0.0, 0.0, 0.0, 0.0, 0.0, 0.0, 0.0, 0.0, 0.0, 0.0, 0.0, 0.0, 0.0, 0.0, 0.0, 0.0, 0.0, 0.0, 0.0, 0.0, 0.0, 0.0, 0.0, 0.0, 0.0, 0.0, 0.0, 0.0, 0.0, 0.0, 0.0, 0.0, 0.0, 0.0, 0.0, 0.0, 0.0, 0.0, 0.0, 0.0, 0.0, 0.0, 0.0, 0.0, 0.0, 0.0, 0.0, 0.0, 0.0, 0.0, 0.0, 0.0, 0.0, 0.0, 0.0, 0.0, 0.0, 0.0, 0.0, 0.0, 0.0, 0.0, 0.0, 0.0, 0.0, 0.0, 0.0, 0.0, 0.0, 0.0, 0.0, 0.0, 0.0, 0.0, 0.0, 0.0, 0.0, 0.0, 0.0, 0.0, 0.0, 0.0, 0.0, 0.0, 0.0, 0.0, 0.0, 0.0, 0.0, 0.0, 0.0, 0.0, 0.0, 0.0, 0.0, 0.0, 0.0, 0.0, 0.0, 0.0, 0.0, 0.0, 0.0, 0.0, 0.0, 0.0, 0.0, 0.0, 0.0, 0.0, 0.0, 0.0, 0.0, 0.0, 0.0, 0.0, 0.0, 0.0, 0.0, 0.0, 0.0, 0.0, 0.0, 0.0, 0.0, 0.0, 0.0, 0.0, 0.0, 0.0, 0.0, 0.0, 0.0, 0.0, 0.0, 0.0, 0.0, 0.0, 0.0, 0.0, 0.0, 0.0, 0.0, 0.0, 0.0, 0.0, 0.0, 0.0, 0.0, 0.0, 0.0, 0.0, 0.0, 0.0, 0.0, 0.0, 0.0, 0.0, 0.0, 0.0, 0.0, 0.0, 0.0, 0.0, 0.0, 0.0, 0.0, 0.0, 0.0, 0.0, 0.0, 0.0, 0.0, 0.0, 0.0, 0.0, 0.0, 0.0, 0.0, 0.0, 0.0, 0.0, 0.0, 0.0, 0.0, 0.0, 0.0, 0.0, 0.0, 0.0, 0.0, 0.0, 0.0, 0.0, 0.0, 0.0, 0.0, 0.0, 0.0, 0.0, 0.0, 0.0, 0.0, 0.0, 0.0, 0.0, 0.0, 0.0, 0.0, 0.0, 0.0, 0.0, 0.0, 0.0, 0.0, 0.0, 0.0, 0.0, 0.0, 0.0, 0.0, 0.0, 0.0, 0.0, 0.0, 0.0, 0.0, 0.0, 0.0, 0.0, 0.0, 0.0, 0.0, 0.0, 0.0, 0.0, 0.0, 0.0, 0.0, 0.0, 0.0, 0.0, 0.0, 0.0, 0.0, 0.0, 0.0, 0.0, 0.0, 0.0, 0.0, 0.0, 0.0, 0.0, 0.0, 0.0, 0.0, 0.0, 0.0, 0.0, 0.0, 0.0, 0.0, 0.0, 0.0, 0.0, 0.0, 0.0, 0.0, 0.0, 0.0, 0.0, 0.0, 0.0, 0.0, 0.0, 0.0, 0.0, 0.0, 0.0, 0.0, 0.0, 0.0, 0.0, 0.0, 0.0, 0.0, 0.0, 0.0, 0.0, 0.0, 0.0, 0.0, 0.0, 0.0, 0.0, 0.0, 0.0, 0.0, 0.0, 0.0, 0.0, 0.0, 0.0, 0.0, 0.0, 0.0, 0.0, 0.0, 0.0, 0.0, 0.0, 0.0, 0.0, 0.0, 0.0, 0.0, 0.0, 0.0, 0.0, 0.0, 0.0, 0.0, 0.0, 0.0, 0.0, 0.0, 0.0, 0.0, 0.0, 0.0, 0.0, 0.0, 0.0, 0.0, 0.0, 0.0, 0.0, 0.0, 0.0, 0.0, 0.0, 0.0, 0.0, 0.0, 0.0, 0.0, 0.0, 0.0, 0.0, 0.0, 0.0, 0.0, 0.0, 0.0, 0.0, 0.0, 0.0, 0.0, 0.0, 0.0, 0.0, 0.0, 0.0, 0.0, 0.0, 0.0, 0.0, 0.0, 0.0, 0.0, 0.0, 0.0, 0.0, 0.0, 0.0, 0.0, 0.0, 0.0, 0.0, 0.0, 0.0, 0.0, 0.0, 0.0, 0.0, 0.0, 0.0, 0.0, 0.0, 0.0, 0.0, 0.0, 0.0, 0.0, 0.0, 0.0, 0.0, 0.0, 0.0, 0.0, 0.0, 0.0, 0.0, 0.0, 0.0, 0.0, 0.0, 0.0, 0.0, 0.0, 0.0, 0.0, 0.0, 0.0, 0.0, 0.0, 0.0, 0.0, 0.0, 0.0, 0.0, 0.0, 0.0, 0.0, 0.0, 0.0, 0.0, 0.0, 0.0, 0.0, 0.0, 0.0, 0.0, 0.0, 0.0, 0.0, 0.0, 0.0, 0.0, 0.0, 0.0, 0.0, 0.0, 0.0, 0.0, 0.0, 0.0, 0.0, 0.0, 0.0, 0.0, 0.0, 0.0, 0.0, 0.0, 0.0, 0.0, 0.0, 0.0, 0.0, 0.0, 0.0, 0.0, 0.0, 0.0, 0.0, 0.0, 0.0, 0.0, 0.0, 0.0, 0.0, 0.0, 0.0, 0.0, 0.0, 0.0, 0.0, 0.0, 0.0, 0.0, 0.0, 0.0, 0.0, 0.0, 0.0, 0.0, 0.0, 0.0, 0.0, 0.0, 0.0, 0.0, 0.0, 0.0, 0.0, 0.0, 0.0, 0.0, 0.0, 0.0, 0.0, 0.0, 0.0, 0.0, 0.0, 0.0, 0.0, 0.0, 0.0, 0.0, 0.0, 0.0, 0.0, 0.0, 0.0, 0.0, 0.0, 0.0, 0.0, 0.0, 0.0, 0.0, 0.0, 0.0, 0.0, 0.0, 0.0, 0.0, 0.0, 0.0, 0.0, 0.0, 0.0, 0.0, 0.0, 0.0, 0.0, 0.0, 0.0, 0.0, 0.0, 0.0, 0.0, 0.0, 0.0, 0.0, 0.0, 0.0, 0.0, 0.0, 0.0, 0.0, 0.0, 0.0, 0.0, 0.0, 0.0, 0.0, 0.0, 0.0, 0.0, 0.0, 0.0, 0.0, 0.0, 0.0, 0.0, 0.0, 0.0, 0.0, 0.0, 0.0, 0.0, 0.0, 0.0, 0.0, 0.0, 0.0, 0.0, 0.0, 0.0, 0.0, 0.0, 0.0, 0.0, 0.0, 0.0, 0.0, 0.0, 0.0, 0.0, 0.0, 0.0, 0.0, 0.0, 0.0, 0.0, 0.0, 0.0, 0.0, 0.0, 0.0, 0.0, 0.0, 0.0, 0.0, 0.0, 0.0, 0.0, 0.0, 0.0, 0.0, 0.0, 0.0, 0.0, 0.0, 0.0, 0.0, 0.0, 0.0, 0.0, 0.0, 0.0, 0.0, 0.0, 0.0, 0.0, 0.0, 0.0, 0.0, 0.0, 0.0, 0.0, 0.0, 0.0, 0.0, 0.0, 0.0, 0.0, 0.0, 0.0, 0.0, 0.0, 0.0, 0.0, 0.0, 0.0, 0.0, 0.0, 0.0, 0.0, 0.0, 0.0, 0.0, 0.0, 0.0, 0.0, 0.0, 0.0, 0.0, 0.0, 0.0, 0.0, 0.0, 0.0, 0.0, 0.0, 0.0, 0.0, 0.0, 0.0, 0.0, 0.0, 0.0, 0.0, 0.0, 0.0, 0.0, 0.0, 0.0, 0.0, 0.0, 0.0, 0.0, 0.0, 0.0, 0.0, 0.0, 0.0, 0.0, 0.0, 0.0, 0.0, 0.0, 0.0, 0.0, 0.0, 0.0, 0.0, 0.0, 0.0, 0.0, 0.0, 0.0, 0.0, 0.0, 0.0, 0.0, 0.0, 0.0, 0.0, 0.0, 0.0, 0.0, 0.0, 0.0, 0.0, 0.0, 0.0, 0.0, 0.0, 0.0, 0.0, 0.0, 0.0, 0.0, 0.0, 0.0, 0.0, 0.0, 0.0, 0.0, 0.0, 0.0, 0.0, 0.0, 0.0, 0.0, 0.0, 0.0, 0.0, 0.0, 0.0, 0.0, 0.0, 0.0, 0.0, 0.0, 0.0, 0.0, 0.0, 0.0, 0.0, 0.0, 0.0, 0.0, 0.0, 0.0, 0.0, 0.0, 0.0, 0.0, 0.0, 0.0, 0.0, 0.0, 0.0, 0.0, 0.0, 0.0, 0.0, 0.0, 0.0, 0.0, 0.0, 0.0, 0.0, 0.0, 0.0, 0.0, 0.0, 0.0, 0.0, 0.0, 0.0, 0.0, 0.0, 0.0, 0.0, 0.0, 0.0, 0.0, 0.0, 0.0, 0.0, 0.0, 0.0, 0.0, 0.0, 0.0, 0.0, 0.0, 0.0, 0.0, 0.0, 0.0, 0.0, 0.0, 0.0, 0.0, 0.0, 0.0, 0.0, 0.0, 0.0, 0.0, 0.0, 0.0, 0.0, 0.0, 0.0, 0.0, 0.0, 0.0, 0.0, 0.0, 0.0, 0.0, 0.0, 0.0, 0.0, 0.0, 0.0, 0.0, 0.0, 0.0, 0.0, 0.0, 0.0, 0.0, 0.0, 0.0, 0.0, 0.0, 0.0, 0.0, 0.0, 0.0, 0.0, 0.0, 0.0, 0.0, 0.0, 0.0, 0.0, 0.0, 0.0, 0.0, 0.0, 0.0, 0.0, 0.0, 0.0, 0.0, 0.0, 0.0, 0.0, 0.0, 0.0, 0.0, 0.0, 0.0, 0.0, 0.0, 0.0, 0.0, 0.0, 0.0, 0.0, 0.0, 0.0, 0.0, 0.0, 0.0, 0.0, 0.0, 0.0, 0.0, 0.0, 0.0, 0.0, 0.0, 0.0, 0.0, 0.0, 0.0, 0.0, 0.0, 0.0, 0.0, 0.0, 0.0, 0.0, 0.0, 0.0, 0.0, 0.0, 0.0, 0.0, 0.0, 0.0, 0.0, 0.0, 0.0, 0.0, 0.0, 0.0, 0.0, 0.0, 0.0, 0.0, 0.0, 0.0, 0.0, 0.0, 0.0, 0.0, 0.0, 0.0, 0.0, 0.0, 0.0, 0.0, 0.0, 0.0, 0.0, 0.0, 0.0, 0.0, 0.0, 0.0, 0.0, 0.0, 0.0, 0.0, 0.0, 0.0, 0.0, 0.0, 0.0, 0.0, 0.0, 0.0, 0.0, 0.0, 0.0, 0.0, 0.0, 0.0, 0.0, 0.0, 0.0, 0.0, 0.0, 0.0, 0.0, 0.0, 0.0, 0.0, 0.0, 0.0, 0.0, 0.0, 0.0, 0.0, 0.0, 0.0, 0.0, 0.0, 0.0, 0.0, 0.0, 0.0, 0.0, 0.0, 0.0, 0.0, 0.0, 0.0, 0.0, 0.0, 0.0, 0.0, 0.0, 0.0, 0.0, 0.0, 0.0, 0.0, 0.0, 0.0, 0.0, 0.0, 0.0, 0.0, 0.0, 0.0, 0.0, 0.0, 0.0, 0.0, 0.0, 0.0, 0.0, 0.0, 0.0, 0.0, 0.0, 0.0, 0.0, 0.0, 0.0, 0.0, 0.0, 0.0, 0.0, 0.0, 0.0, 0.0, 0.0, 0.0, 0.0, 0.0, 0.0, 0.0, 0.0, 0.0, 0.0, 0.0, 0.0, 0.0, 0.0, 0.0, 0.0, 0.0, 0.0, 0.0, 0.0, 0.0, 0.0, 0.0, 0.0, 0.0, 0.0, 0.0, 0.0, 0.0, 0.0, 0.0, 0.0, 0.0, 0.0, 0.0, 0.0, 0.0, 0.0, 0.0, 0.0, 0.0, 0.0, 0.0, 0.0, 0.0, 0.0, 0.0, 0.0, 0.0, 0.0, 0.0, 0.0, 0.0, 0.0, 0.0, 0.0, 0.0, 0.0, 0.0, 0.0, 0.0, 0.0, 0.0, 0.0, 0.0, 0.0, 0.0, 0.0, 0.0, 0.0, 0.0, 0.0, 0.0, 0.0, 0.0, 0.0, 0.0, 0.0, 0.0, 0.0, 0.0, 0.0, 0.0, 0.0, 0.0, 0.0, 0.0, 0.0, 0.0, 0.0, 0.0, 0.0, 0.0, 0.0, 0.0, 0.0, 0.0, 0.0, 0.0, 0.0, 0.0, 0.0, 0.0, 0.0, 0.0, 0.0, 0.0, 0.0, 0.0, 0.0, 0.0, 0.0, 0.0, 0.0, 0.0, 0.0, 0.0, 0.0, 0.0, 0.0, 0.0, 0.0, 0.0, 0.0, 0.0, 0.0, 0.0, 0.0, 0.0, 0.0, 0.0, 0.0, 0.0, 0.0, 0.0, 0.0, 0.0, 0.0, 0.0, 0.0, 0.0, 0.0, 0.0, 0.0, 0.0, 0.0, 0.0, 0.0, 0.0, 0.0, 0.0, 0.0, 0.0, 0.0, 0.0, 0.0, 0.0, 0.0, 0.0, 0.0, 0.0, 0.0, 0.0, 0.0, 0.0, 0.0, 0.0, 0.0, 0.0, 0.0, 0.0, 0.0, 0.0, 0.0, 0.0, 0.0, 0.0, 0.0, 0.0, 0.0, 0.0, 0.0, 0.0, 0.0, 0.0, 0.0, 0.0, 0.0, 0.0, 0.0, 0.0, 0.0, 0.0, 0.0, 0.0, 0.0, 0.0, 0.0, 0.0, 0.0, 0.0, 0.0, 0.0, 0.0, 0.0, 0.0])
me_circle.materials.append(mat_ammometal)
me_circle.materials.append(mat_ammoglow)
me_circle.use_remesh_fix_poles = True
me_circle.use_remesh_preserve_attributes = False
me_circle.use_mirror_vertex_groups = False
me_circle.update()
me_cube_001 = bpy.data.meshes.new('Cube.001')
me_cube_001.from_pydata([(-0.6836, -0.6836, 0.1696), (-0.6836, -0.8304, 0.3164), (-0.8304, -0.6836, 0.3164), (-0.6836, -0.8304, 1.684), (-0.6836, -0.6836, 1.83), (-0.8304, -0.6836, 1.684), (-0.6836, 0.6836, 0.1696), (-0.8304, 0.6836, 0.3164), (-0.6836, 0.8304, 0.3164), (-0.6836, 0.6836, 1.83), (-0.6836, 0.8304, 1.684), (-0.8304, 0.6836, 1.684), (0.6836, -0.6836, 0.1696), (0.8304, -0.6836, 0.3164), (0.6836, -0.8304, 0.3164), (0.6836, -0.6836, 1.83), (0.6836, -0.8304, 1.684), (0.8304, -0.6836, 1.684), (0.6836, 0.6836, 0.1696), (0.6836, 0.8304, 0.3164), (0.8304, 0.6836, 0.3164), (0.6836, 0.6836, 1.83), (0.8304, 0.6836, 1.684), (0.6836, 0.8304, 1.684)], [], [(14, 16, 3, 1), (20, 22, 17, 13), (21, 9, 4, 15), (2, 5, 11, 7), (8, 10, 23, 19), (0, 1, 2), (3, 4, 5), (6, 7, 8), (9, 10, 11), (12, 13, 14), (15, 16, 17), (18, 19, 20), (21, 22, 23), (6, 0, 2, 7), (1, 3, 5, 2), (4, 9, 11, 5), (10, 8, 7, 11), (18, 6, 8, 19), (9, 21, 23, 10), (22, 20, 19, 23), (12, 18, 20, 13), (21, 15, 17, 22), (16, 14, 13, 17), (0, 12, 14, 1), (15, 4, 3, 16), (6, 18, 12, 0)])
me_cube_001.polygons.foreach_set('material_index', [0, 0, 0, 0, 0, 1, 1, 1, 1, 1, 1, 1, 1, 1, 1, 1, 1, 1, 1, 1, 1, 1, 1, 1, 1, 0])
_uv = me_cube_001.uv_layers.new(name='UVMap')
_uv.uv.foreach_set('vector', [0.3971, 0.7721, 0.6029, 0.7721, 0.6029, 0.9779, 0.3971, 0.9779, 0.3971, 0.5221, 0.6029, 0.5221, 0.6029, 0.7279, 0.3971, 0.7279, 0.6471, 0.5221, 0.8529, 0.5221, 0.8529, 0.7279, 0.6471, 0.7279, 0.3971, 0.0221, 0.6029, 0.0221, 0.6029, 0.2279, 0.3971, 0.2279, 0.3971, 0.2721, 0.6029, 0.2721, 0.6029, 0.4779, 0.3971, 0.4779, 0.1471, 0.7279, 0.1471, 0.75, 0.125, 0.7279, 0.6029, 0.9779, 0.625, 0.9779, 0.6029, 1.0, 0.1471, 0.5221, 0.125, 0.5221, 0.1471, 0.5, 0.625, 0.2721, 0.625, 0.2721, 0.6029, 0.25, 0.3529, 0.7279, 0.375, 0.7279, 0.3529, 0.75, 0.625, 0.7721, 0.625, 0.7721, 0.6029, 0.75, 0.3529, 0.5221, 0.3529, 0.5, 0.375, 0.5221, 0.625, 0.5221, 0.625, 0.5221, 0.6029, 0.5, 0.1471, 0.5221, 0.1471, 0.7279, 0.125, 0.7279, 0.125, 0.5221, 0.3971, 0.0, 0.6029, 0.0, 0.6029, 0.0221, 0.3971, 0.0221, 0.625, 0.0221, 0.625, 0.2279, 0.6029, 0.2279, 0.6029, 0.0221, 0.6029, 0.2721, 0.3971, 0.2721, 0.3971, 0.2279, 0.6029, 0.2279, 0.3529, 0.5221, 0.1471, 0.5221, 0.1471, 0.5, 0.3529, 0.5, 0.625, 0.2721, 0.625, 0.4779, 0.6029, 0.4779, 0.6029, 0.2721, 0.6029, 0.5221, 0.3971, 0.5221, 0.3971, 0.4779, 0.6029, 0.4779, 0.3529, 0.7279, 0.3529, 0.5221, 0.3971, 0.5221, 0.3971, 0.7279, 0.6471, 0.5221, 0.6471, 0.7279, 0.6029, 0.7279, 0.6029, 0.5221, 0.6029, 0.7721, 0.3971, 0.7721, 0.3971, 0.7279, 0.6029, 0.7279, 0.1471, 0.7279, 0.3529, 0.7279, 0.3529, 0.75, 0.1471, 0.75, 0.625, 0.7721, 0.625, 0.9779, 0.6029, 0.9779, 0.6029, 0.7721, 0.1471, 0.5221, 0.3529, 0.5221, 0.3529, 0.7279, 0.1471, 0.7279])
me_cube_001.materials.append(mat_ammoboxblue)
me_cube_001.materials.append(mat_ammoboxblack)
me_cube_001.use_remesh_fix_poles = True
me_cube_001.use_remesh_preserve_attributes = False
me_cube_001.use_mirror_vertex_groups = False
me_cube_001.update()

# ---- objects
ob_light = bpy.data.objects.new('Light', light_light)
ob_camera = bpy.data.objects.new('Camera', cam_camera)
ob_circle = bpy.data.objects.new('Circle', me_circle)
ob_cube = bpy.data.objects.new('Cube', me_cube_001)

# ---- transforms, parenting, visibility, modifiers, constraints
ob_light.location = (4.076, 1.005, 5.904)
ob_light.rotation_euler = (0.6503, 0.05522, 1.866)
ob_light.lock_rotations_4d = False
ob_light.empty_display_type = 'ARROWS'
ob_light.color = (0.0, 0.0, 0.0, 0.0)
ob_light.lineart.crease_threshold = 0.0
ob_camera.location = (-1.157, 1.272, 5.264)
ob_camera.rotation_euler = (-0.2815, -0.2572, 0.0109)
ob_camera.lock_rotations_4d = False
ob_camera.empty_display_type = 'ARROWS'
ob_camera.color = (0.0, 0.0, 0.0, 0.0)
ob_camera.display_type = 'WIRE'
ob_camera.lineart.crease_threshold = 0.0
ob_circle.location = (0.0, 0.0, 0.0)
ob_circle.hide_render = True
ob_circle.lineart.crease_threshold = 0.0
ob_cube.location = (0.0, 0.0, 0.0)
ob_cube.lineart.crease_threshold = 0.0

# ---- collection membership
col_collection.objects.link(ob_light)
col_collection.objects.link(ob_camera)
col_collection.objects.link(ob_circle)
col_collection.objects.link(ob_cube)

# ---- scene / render settings (as saved in the file)
scene.camera = ob_camera
scene.frame_start = 1; scene.frame_end = 250; scene.frame_set(1)
scene.render.engine = 'BLENDER_EEVEE_NEXT'
scene.render.resolution_x = 64
scene.render.resolution_y = 64
scene.render.filter_size = 0.0
scene.render.film_transparent = True
scene.cycles.use_denoising = False
scene.cycles.samples = 128
scene.cycles.sampling_pattern = 'TABULATED_SOBOL'
scene.cycles.use_adaptive_sampling = False
scene.cycles.use_light_tree = False
scene.eevee.use_raytracing = True
scene.view_settings.view_transform = 'Filmic'
bpy.context.view_layer.update()
